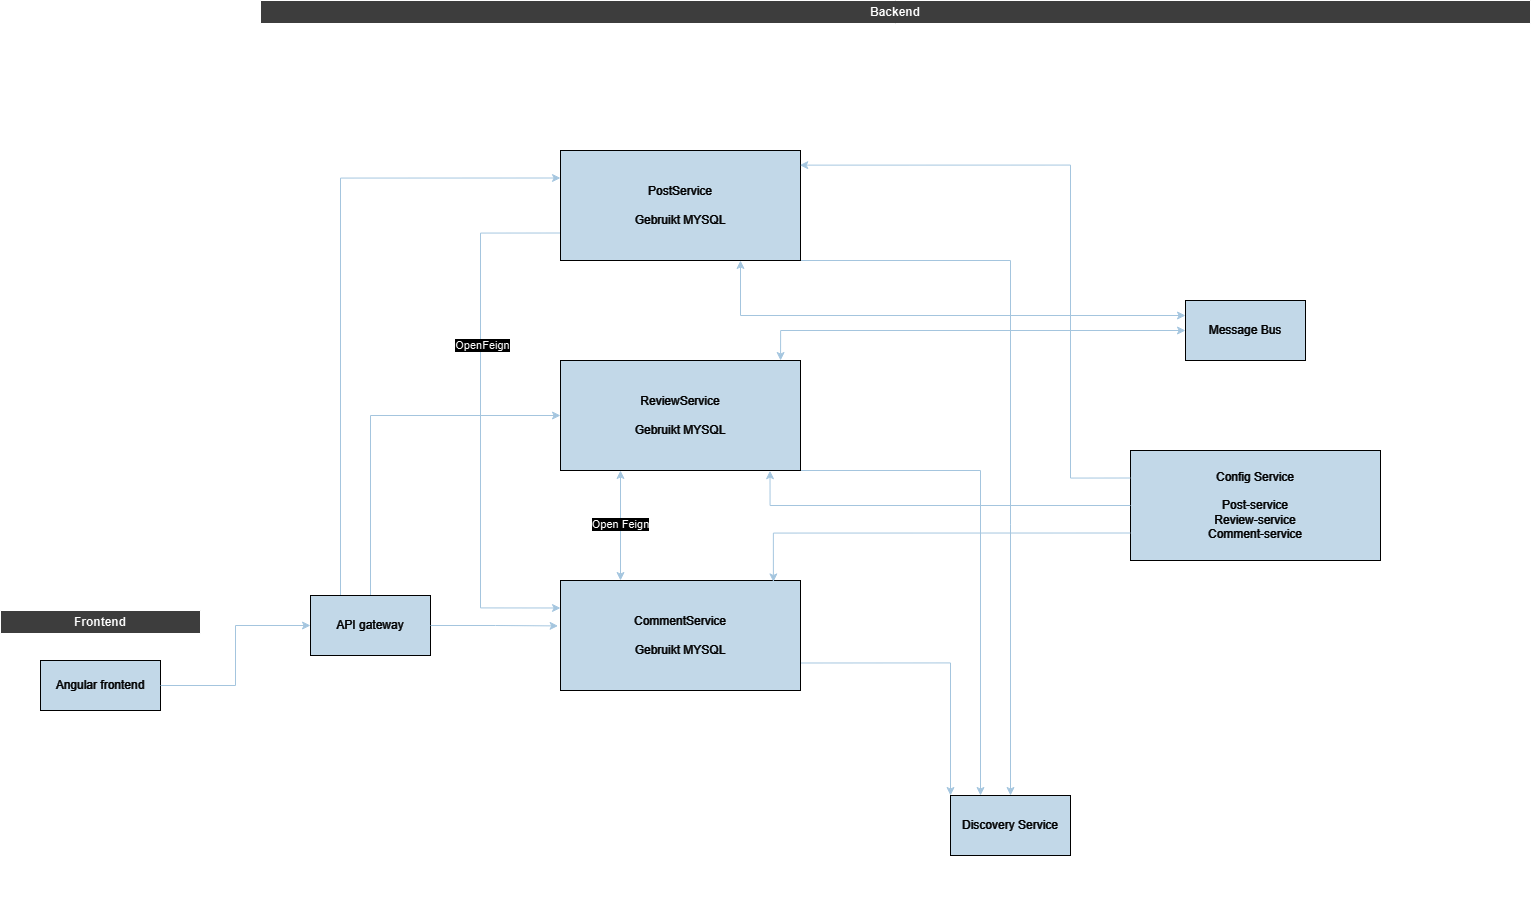

The diagram above was exported from draw.io. Its source (the exported page's mxGraphModel, read from the mxfile embedded in the PNG):
<mxGraphModel dx="2220" dy="2350" grid="1" gridSize="10" guides="1" tooltips="1" connect="1" arrows="1" fold="1" page="1" pageScale="1" pageWidth="827" pageHeight="1169" background="#FFFFFF" math="0" shadow="0">
  <root>
    <mxCell id="0" />
    <mxCell id="1" parent="0" />
    <mxCell id="Vz0uMHk8u18984Eqlncx-3" value="Frontend" style="swimlane;whiteSpace=wrap;html=1;fillColor=#C2C2C2;startSize=23;" parent="1" vertex="1">
      <mxGeometry x="70" y="280" width="200" height="240" as="geometry" />
    </mxCell>
    <mxCell id="Vz0uMHk8u18984Eqlncx-5" value="Angular frontend" style="rounded=0;whiteSpace=wrap;html=1;strokeColor=#FFFFFF;fontColor=#FFFFFF;fillColor=#182E3E;" parent="Vz0uMHk8u18984Eqlncx-3" vertex="1">
      <mxGeometry x="40" y="50" width="120" height="50" as="geometry" />
    </mxCell>
    <mxCell id="Vz0uMHk8u18984Eqlncx-10" value="Backend" style="swimlane;whiteSpace=wrap;html=1;fillColor=#C2C2C2;startSize=23;fontColor=default;" parent="1" vertex="1">
      <mxGeometry x="330" y="-330" width="1270" height="900" as="geometry" />
    </mxCell>
    <mxCell id="Vz0uMHk8u18984Eqlncx-18" style="edgeStyle=orthogonalEdgeStyle;rounded=0;orthogonalLoop=1;jettySize=auto;html=1;exitX=0.25;exitY=0;exitDx=0;exitDy=0;entryX=0;entryY=0.25;entryDx=0;entryDy=0;strokeColor=#23445D;" parent="Vz0uMHk8u18984Eqlncx-10" source="Vz0uMHk8u18984Eqlncx-15" target="Vz0uMHk8u18984Eqlncx-16" edge="1">
      <mxGeometry relative="1" as="geometry" />
    </mxCell>
    <mxCell id="Vz0uMHk8u18984Eqlncx-22" style="edgeStyle=orthogonalEdgeStyle;rounded=0;orthogonalLoop=1;jettySize=auto;html=1;exitX=0.5;exitY=0;exitDx=0;exitDy=0;entryX=0;entryY=0.5;entryDx=0;entryDy=0;strokeColor=#23445D;" parent="Vz0uMHk8u18984Eqlncx-10" source="Vz0uMHk8u18984Eqlncx-15" target="Vz0uMHk8u18984Eqlncx-19" edge="1">
      <mxGeometry relative="1" as="geometry" />
    </mxCell>
    <mxCell id="Vz0uMHk8u18984Eqlncx-15" value="API gateway" style="rounded=0;whiteSpace=wrap;html=1;strokeColor=#FFFFFF;fontColor=#FFFFFF;fillColor=#182E3E;" parent="Vz0uMHk8u18984Eqlncx-10" vertex="1">
      <mxGeometry x="50" y="595" width="120" height="60" as="geometry" />
    </mxCell>
    <mxCell id="Vz0uMHk8u18984Eqlncx-31" style="edgeStyle=orthogonalEdgeStyle;rounded=0;orthogonalLoop=1;jettySize=auto;html=1;exitX=0;exitY=0.75;exitDx=0;exitDy=0;entryX=0;entryY=0.25;entryDx=0;entryDy=0;strokeColor=#23445D;" parent="Vz0uMHk8u18984Eqlncx-10" source="Vz0uMHk8u18984Eqlncx-16" target="Vz0uMHk8u18984Eqlncx-20" edge="1">
      <mxGeometry relative="1" as="geometry">
        <Array as="points">
          <mxPoint x="220" y="233" />
          <mxPoint x="220" y="608" />
        </Array>
      </mxGeometry>
    </mxCell>
    <mxCell id="Vz0uMHk8u18984Eqlncx-32" value="&lt;font color=&quot;#050505&quot;&gt;OpenFeign&lt;/font&gt;" style="edgeLabel;html=1;align=center;verticalAlign=middle;resizable=0;points=[];strokeColor=#FFFFFF;fontColor=#FFFFFF;fillColor=#182E3E;" parent="Vz0uMHk8u18984Eqlncx-31" vertex="1" connectable="0">
      <mxGeometry x="-0.2841" y="1" relative="1" as="geometry">
        <mxPoint as="offset" />
      </mxGeometry>
    </mxCell>
    <mxCell id="Vz0uMHk8u18984Eqlncx-35" style="edgeStyle=orthogonalEdgeStyle;rounded=0;orthogonalLoop=1;jettySize=auto;html=1;exitX=1;exitY=1;exitDx=0;exitDy=0;entryX=0.5;entryY=0;entryDx=0;entryDy=0;strokeColor=#23445D;" parent="Vz0uMHk8u18984Eqlncx-10" source="Vz0uMHk8u18984Eqlncx-16" target="Vz0uMHk8u18984Eqlncx-21" edge="1">
      <mxGeometry relative="1" as="geometry">
        <Array as="points">
          <mxPoint x="750" y="260" />
        </Array>
      </mxGeometry>
    </mxCell>
    <mxCell id="Vz0uMHk8u18984Eqlncx-16" value="PostService&lt;br&gt;&lt;br&gt;Gebruikt MYSQL" style="rounded=0;whiteSpace=wrap;html=1;strokeColor=#FFFFFF;fontColor=#FFFFFF;fillColor=#182E3E;" parent="Vz0uMHk8u18984Eqlncx-10" vertex="1">
      <mxGeometry x="300" y="150" width="240" height="110" as="geometry" />
    </mxCell>
    <mxCell id="Vz0uMHk8u18984Eqlncx-28" style="edgeStyle=orthogonalEdgeStyle;rounded=0;orthogonalLoop=1;jettySize=auto;html=1;exitX=0.25;exitY=1;exitDx=0;exitDy=0;entryX=0.25;entryY=0;entryDx=0;entryDy=0;strokeColor=#23445D;startArrow=classic;startFill=1;" parent="Vz0uMHk8u18984Eqlncx-10" source="Vz0uMHk8u18984Eqlncx-19" target="Vz0uMHk8u18984Eqlncx-20" edge="1">
      <mxGeometry relative="1" as="geometry" />
    </mxCell>
    <mxCell id="Vz0uMHk8u18984Eqlncx-29" value="&lt;font color=&quot;#000000&quot;&gt;Open Feign&lt;/font&gt;" style="edgeLabel;html=1;align=center;verticalAlign=middle;resizable=0;points=[];strokeColor=#FFFFFF;fontColor=#FFFFFF;fillColor=#182E3E;" parent="Vz0uMHk8u18984Eqlncx-28" vertex="1" connectable="0">
      <mxGeometry x="-0.0364" y="-1" relative="1" as="geometry">
        <mxPoint as="offset" />
      </mxGeometry>
    </mxCell>
    <mxCell id="Vz0uMHk8u18984Eqlncx-34" style="edgeStyle=orthogonalEdgeStyle;rounded=0;orthogonalLoop=1;jettySize=auto;html=1;exitX=1;exitY=1;exitDx=0;exitDy=0;entryX=0.25;entryY=0;entryDx=0;entryDy=0;strokeColor=#23445D;" parent="Vz0uMHk8u18984Eqlncx-10" source="Vz0uMHk8u18984Eqlncx-19" target="Vz0uMHk8u18984Eqlncx-21" edge="1">
      <mxGeometry relative="1" as="geometry">
        <Array as="points">
          <mxPoint x="720" y="470" />
        </Array>
      </mxGeometry>
    </mxCell>
    <mxCell id="Vz0uMHk8u18984Eqlncx-19" value="ReviewService&lt;br&gt;&lt;br&gt;Gebruikt MYSQL" style="rounded=0;whiteSpace=wrap;html=1;strokeColor=#FFFFFF;fontColor=#FFFFFF;fillColor=#182E3E;" parent="Vz0uMHk8u18984Eqlncx-10" vertex="1">
      <mxGeometry x="300" y="360" width="240" height="110" as="geometry" />
    </mxCell>
    <mxCell id="Vz0uMHk8u18984Eqlncx-33" style="edgeStyle=orthogonalEdgeStyle;rounded=0;orthogonalLoop=1;jettySize=auto;html=1;exitX=1;exitY=0.75;exitDx=0;exitDy=0;entryX=0;entryY=0;entryDx=0;entryDy=0;strokeColor=#23445D;" parent="Vz0uMHk8u18984Eqlncx-10" source="Vz0uMHk8u18984Eqlncx-20" target="Vz0uMHk8u18984Eqlncx-21" edge="1">
      <mxGeometry relative="1" as="geometry" />
    </mxCell>
    <mxCell id="Vz0uMHk8u18984Eqlncx-20" value="CommentService&lt;br&gt;&lt;br&gt;Gebruikt MYSQL" style="rounded=0;whiteSpace=wrap;html=1;strokeColor=#FFFFFF;fontColor=#FFFFFF;fillColor=#182E3E;" parent="Vz0uMHk8u18984Eqlncx-10" vertex="1">
      <mxGeometry x="300" y="580" width="240" height="110" as="geometry" />
    </mxCell>
    <mxCell id="Vz0uMHk8u18984Eqlncx-21" value="Discovery Service" style="rounded=0;whiteSpace=wrap;html=1;strokeColor=#FFFFFF;fontColor=#FFFFFF;fillColor=#182E3E;" parent="Vz0uMHk8u18984Eqlncx-10" vertex="1">
      <mxGeometry x="690" y="795" width="120" height="60" as="geometry" />
    </mxCell>
    <mxCell id="Vz0uMHk8u18984Eqlncx-30" style="edgeStyle=orthogonalEdgeStyle;rounded=0;orthogonalLoop=1;jettySize=auto;html=1;exitX=1;exitY=0.5;exitDx=0;exitDy=0;entryX=-0.01;entryY=0.413;entryDx=0;entryDy=0;entryPerimeter=0;strokeColor=#23445D;" parent="Vz0uMHk8u18984Eqlncx-10" source="Vz0uMHk8u18984Eqlncx-15" target="Vz0uMHk8u18984Eqlncx-20" edge="1">
      <mxGeometry relative="1" as="geometry" />
    </mxCell>
    <mxCell id="Vz0uMHk8u18984Eqlncx-39" style="edgeStyle=orthogonalEdgeStyle;rounded=0;orthogonalLoop=1;jettySize=auto;html=1;exitX=0;exitY=0.25;exitDx=0;exitDy=0;entryX=0.75;entryY=1;entryDx=0;entryDy=0;strokeColor=#23445D;startArrow=classic;startFill=1;" parent="Vz0uMHk8u18984Eqlncx-10" source="Vz0uMHk8u18984Eqlncx-36" target="Vz0uMHk8u18984Eqlncx-16" edge="1">
      <mxGeometry relative="1" as="geometry" />
    </mxCell>
    <mxCell id="Vz0uMHk8u18984Eqlncx-36" value="Message Bus" style="rounded=0;whiteSpace=wrap;html=1;strokeColor=#FFFFFF;fontColor=#FFFFFF;fillColor=#182E3E;" parent="Vz0uMHk8u18984Eqlncx-10" vertex="1">
      <mxGeometry x="925" y="300" width="120" height="60" as="geometry" />
    </mxCell>
    <mxCell id="Vz0uMHk8u18984Eqlncx-40" style="edgeStyle=orthogonalEdgeStyle;rounded=0;orthogonalLoop=1;jettySize=auto;html=1;exitX=0;exitY=0.5;exitDx=0;exitDy=0;entryX=0.917;entryY=0;entryDx=0;entryDy=0;entryPerimeter=0;strokeColor=#23445D;startArrow=classic;startFill=1;" parent="Vz0uMHk8u18984Eqlncx-10" source="Vz0uMHk8u18984Eqlncx-36" target="Vz0uMHk8u18984Eqlncx-19" edge="1">
      <mxGeometry relative="1" as="geometry" />
    </mxCell>
    <mxCell id="Vz0uMHk8u18984Eqlncx-41" value="Config Service&lt;br&gt;&lt;br&gt;Post-service&lt;br&gt;Review-service&lt;br&gt;Comment-service" style="rounded=0;whiteSpace=wrap;html=1;strokeColor=#FFFFFF;fontColor=#FFFFFF;fillColor=#182E3E;" parent="Vz0uMHk8u18984Eqlncx-10" vertex="1">
      <mxGeometry x="870" y="450" width="250" height="110" as="geometry" />
    </mxCell>
    <mxCell id="Vz0uMHk8u18984Eqlncx-42" style="edgeStyle=orthogonalEdgeStyle;rounded=0;orthogonalLoop=1;jettySize=auto;html=1;exitX=0;exitY=0.75;exitDx=0;exitDy=0;entryX=0.887;entryY=0.013;entryDx=0;entryDy=0;entryPerimeter=0;strokeColor=#23445D;" parent="Vz0uMHk8u18984Eqlncx-10" source="Vz0uMHk8u18984Eqlncx-41" target="Vz0uMHk8u18984Eqlncx-20" edge="1">
      <mxGeometry relative="1" as="geometry" />
    </mxCell>
    <mxCell id="Vz0uMHk8u18984Eqlncx-43" style="edgeStyle=orthogonalEdgeStyle;rounded=0;orthogonalLoop=1;jettySize=auto;html=1;exitX=0;exitY=0.5;exitDx=0;exitDy=0;entryX=0.873;entryY=1.002;entryDx=0;entryDy=0;entryPerimeter=0;strokeColor=#23445D;" parent="Vz0uMHk8u18984Eqlncx-10" source="Vz0uMHk8u18984Eqlncx-41" target="Vz0uMHk8u18984Eqlncx-19" edge="1">
      <mxGeometry relative="1" as="geometry" />
    </mxCell>
    <mxCell id="Vz0uMHk8u18984Eqlncx-44" style="edgeStyle=orthogonalEdgeStyle;rounded=0;orthogonalLoop=1;jettySize=auto;html=1;exitX=0;exitY=0.25;exitDx=0;exitDy=0;entryX=0.997;entryY=0.133;entryDx=0;entryDy=0;entryPerimeter=0;strokeColor=#23445D;" parent="Vz0uMHk8u18984Eqlncx-10" source="Vz0uMHk8u18984Eqlncx-41" target="Vz0uMHk8u18984Eqlncx-16" edge="1">
      <mxGeometry relative="1" as="geometry">
        <Array as="points">
          <mxPoint x="810" y="478" />
          <mxPoint x="810" y="165" />
        </Array>
      </mxGeometry>
    </mxCell>
    <mxCell id="Vz0uMHk8u18984Eqlncx-17" style="edgeStyle=orthogonalEdgeStyle;rounded=0;orthogonalLoop=1;jettySize=auto;html=1;exitX=1;exitY=0.5;exitDx=0;exitDy=0;entryX=0;entryY=0.5;entryDx=0;entryDy=0;strokeColor=#23445D;" parent="1" source="Vz0uMHk8u18984Eqlncx-5" target="Vz0uMHk8u18984Eqlncx-15" edge="1">
      <mxGeometry relative="1" as="geometry" />
    </mxCell>
  </root>
</mxGraphModel>